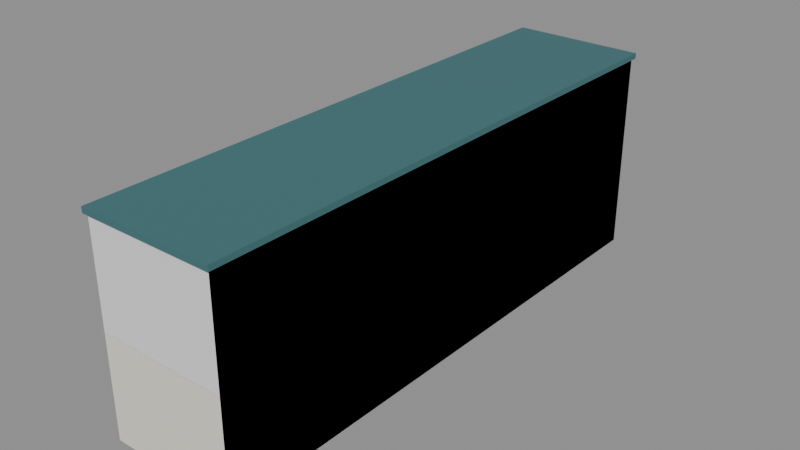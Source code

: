 # Source: theme-resort-1.blend  (saved by Blender 5.3.31; exported with 4.5.12 LTS)
import bpy
from mathutils import Matrix  # noqa: F401  (used for matrix-valued properties, if any)

bpy.ops.wm.read_factory_settings(use_empty=True)
scene = bpy.context.scene
scene.name = 'Scene'

# ---- collections
col_solids = bpy.data.collections.new('solids'); scene.collection.children.link(col_solids)

# ---- materials (node trees are filled in below, after node groups)
mat_e8e4d8 = bpy.data.materials.new('#e8e4d8')
mat_e8e4d8.use_backface_culling = True
mat_e8e4d8.diffuse_color = (0.807, 0.7758, 0.6867, 1.0)
mat_3f6f73 = bpy.data.materials.new('#3f6f73')
mat_3f6f73.use_backface_culling = True
mat_3f6f73.diffuse_color = (0.04971, 0.159, 0.1714, 1.0)
mat_55708a = bpy.data.materials.new('#55708a')
mat_55708a.use_backface_culling = True
mat_55708a.diffuse_color = (0.09084, 0.162, 0.2542, 1.0)
mat_2e333b = bpy.data.materials.new('#2e333b')
mat_2e333b.use_backface_culling = True
mat_2e333b.diffuse_color = (0.02732, 0.0331, 0.04374, 1.0)

# ---- material node trees
mat_e8e4d8.use_nodes = True; mat_e8e4d8.node_tree.nodes.clear()
_N = mat_e8e4d8.node_tree.nodes; _L = mat_e8e4d8.node_tree.links
n0 = _N.new('ShaderNodeBsdfPrincipled'); n0.name = 'Principled BSDF'; n0.location = (-200, 100)
n0.inputs[0].default_value = (0.807, 0.7758, 0.6867, 1.0)
n0.inputs[2].default_value = 0.9
n0.inputs[10].default_value = 0.005
n1 = _N.new('ShaderNodeOutputMaterial'); n1.name = 'Material Output'; n1.location = (200, 100)
_L.new(n0.outputs[0], n1.inputs[0])
n1.is_active_output = True
mat_3f6f73.use_nodes = True; mat_3f6f73.node_tree.nodes.clear()
_N = mat_3f6f73.node_tree.nodes; _L = mat_3f6f73.node_tree.links
n0 = _N.new('ShaderNodeBsdfPrincipled'); n0.name = 'Principled BSDF'; n0.location = (-200, 100)
n0.inputs[0].default_value = (0.04971, 0.159, 0.1714, 1.0)
n0.inputs[2].default_value = 0.9
n0.inputs[10].default_value = 0.005
n1 = _N.new('ShaderNodeOutputMaterial'); n1.name = 'Material Output'; n1.location = (200, 100)
_L.new(n0.outputs[0], n1.inputs[0])
n1.is_active_output = True
mat_55708a.use_nodes = True; mat_55708a.node_tree.nodes.clear()
_N = mat_55708a.node_tree.nodes; _L = mat_55708a.node_tree.links
n0 = _N.new('ShaderNodeBsdfPrincipled'); n0.name = 'Principled BSDF'; n0.location = (-200, 100)
n0.inputs[0].default_value = (0.09084, 0.162, 0.2542, 1.0)
n0.inputs[2].default_value = 0.9
n0.inputs[10].default_value = 0.005
n1 = _N.new('ShaderNodeOutputMaterial'); n1.name = 'Material Output'; n1.location = (200, 100)
_L.new(n0.outputs[0], n1.inputs[0])
n1.is_active_output = True
mat_2e333b.use_nodes = True; mat_2e333b.node_tree.nodes.clear()
_N = mat_2e333b.node_tree.nodes; _L = mat_2e333b.node_tree.links
n0 = _N.new('ShaderNodeBsdfPrincipled'); n0.name = 'Principled BSDF'; n0.location = (-200, 100)
n0.inputs[0].default_value = (0.02732, 0.0331, 0.04374, 1.0)
n0.inputs[2].default_value = 0.9
n0.inputs[10].default_value = 0.005
n1 = _N.new('ShaderNodeOutputMaterial'); n1.name = 'Material Output'; n1.location = (200, 100)
_L.new(n0.outputs[0], n1.inputs[0])
n1.is_active_output = True

# ---- meshes
me_00__e8e4d8 = bpy.data.meshes.new('00_#e8e4d8')
me_00__e8e4d8.from_pydata([(-7.0, 30.0, 0.0), (-7.0, -30.0, 0.0), (-7.0, 30.0, 22.0), (-7.0, -30.0, 22.0), (7.0, 30.0, 0.0), (7.0, -30.0, 0.0), (7.0, 30.0, 22.0), (7.0, -30.0, 22.0)], [], [(0, 1, 3, 2), (2, 3, 7, 6), (6, 7, 5, 4), (4, 5, 1, 0), (2, 6, 4, 0), (7, 3, 1, 5)])
me_00__e8e4d8.materials.append(mat_e8e4d8)
me_00__e8e4d8.update()
me_01__3f6f73_noshadow = bpy.data.meshes.new('01_#3f6f73_noshadow')
me_01__3f6f73_noshadow.from_pydata([(-7.3, 30.3, 22.0), (-7.3, -30.3, 22.0), (-7.3, 30.3, 22.6), (-7.3, -30.3, 22.6), (7.3, 30.3, 22.0), (7.3, -30.3, 22.0), (7.3, 30.3, 22.6), (7.3, -30.3, 22.6)], [], [(0, 1, 3, 2), (2, 3, 7, 6), (6, 7, 5, 4), (4, 5, 1, 0), (2, 6, 4, 0), (7, 3, 1, 5)])
me_01__3f6f73_noshadow.materials.append(mat_3f6f73)
me_01__3f6f73_noshadow.update()
me_02__55708a_noshadow = bpy.data.meshes.new('02_#55708a_noshadow')
me_02__55708a_noshadow.from_pydata([(-8.1, 29.0, 2.95), (-8.1, -29.0, 2.95), (-8.1, 29.0, 3.85), (-8.1, -29.0, 3.85), (-6.7, 29.0, 2.95), (-6.7, -29.0, 2.95), (-6.7, 29.0, 3.85), (-6.7, -29.0, 3.85), (-8.1, 29.0, 6.05), (-8.1, -29.0, 6.05), (-8.1, 29.0, 6.95), (-8.1, -29.0, 6.95), (-6.7, 29.0, 6.05), (-6.7, -29.0, 6.05), (-6.7, 29.0, 6.95), (-6.7, -29.0, 6.95), (-8.1, 29.0, 9.15), (-8.1, -29.0, 9.15), (-8.1, 29.0, 10.05), (-8.1, -29.0, 10.05), (-6.7, 29.0, 9.15), (-6.7, -29.0, 9.15), (-6.7, 29.0, 10.05), (-6.7, -29.0, 10.05), (-8.1, 29.0, 12.25), (-8.1, -29.0, 12.25), (-8.1, 29.0, 13.15), (-8.1, -29.0, 13.15), (-6.7, 29.0, 12.25), (-6.7, -29.0, 12.25), (-6.7, 29.0, 13.15), (-6.7, -29.0, 13.15), (-8.1, 29.0, 15.35), (-8.1, -29.0, 15.35), (-8.1, 29.0, 16.25), (-8.1, -29.0, 16.25), (-6.7, 29.0, 15.35), (-6.7, -29.0, 15.35), (-6.7, 29.0, 16.25), (-6.7, -29.0, 16.25), (-8.1, 29.0, 18.45), (-8.1, -29.0, 18.45), (-8.1, 29.0, 19.35), (-8.1, -29.0, 19.35), (-6.7, 29.0, 18.45), (-6.7, -29.0, 18.45), (-6.7, 29.0, 19.35), (-6.7, -29.0, 19.35)], [], [(0, 1, 3, 2), (2, 3, 7, 6), (6, 7, 5, 4), (4, 5, 1, 0), (2, 6, 4, 0), (7, 3, 1, 5), (8, 9, 11, 10), (10, 11, 15, 14), (14, 15, 13, 12), (12, 13, 9, 8), (10, 14, 12, 8), (15, 11, 9, 13), (16, 17, 19, 18), (18, 19, 23, 22), (22, 23, 21, 20), (20, 21, 17, 16), (18, 22, 20, 16), (23, 19, 17, 21), (24, 25, 27, 26), (26, 27, 31, 30), (30, 31, 29, 28), (28, 29, 25, 24), (26, 30, 28, 24), (31, 27, 25, 29), (32, 33, 35, 34), (34, 35, 39, 38), (38, 39, 37, 36), (36, 37, 33, 32), (34, 38, 36, 32), (39, 35, 33, 37), (40, 41, 43, 42), (42, 43, 47, 46), (46, 47, 45, 44), (44, 45, 41, 40), (42, 46, 44, 40), (47, 43, 41, 45)])
me_02__55708a_noshadow.materials.append(mat_55708a)
me_02__55708a_noshadow.update()
me_03__2e333b_noshadow = bpy.data.meshes.new('03_#2e333b_noshadow')
me_03__2e333b_noshadow.from_pydata([(-7.12, 28.0, 3.8), (-7.12, -28.0, 3.8), (-7.12, 28.0, 5.4), (-7.12, -28.0, 5.4), (-6.98, 28.0, 3.8), (-6.98, -28.0, 3.8), (-6.98, 28.0, 5.4), (-6.98, -28.0, 5.4), (-7.12, 28.0, 6.9), (-7.12, -28.0, 6.9), (-7.12, 28.0, 8.5), (-7.12, -28.0, 8.5), (-6.98, 28.0, 6.9), (-6.98, -28.0, 6.9), (-6.98, 28.0, 8.5), (-6.98, -28.0, 8.5), (-7.12, 28.0, 10.0), (-7.12, -28.0, 10.0), (-7.12, 28.0, 11.6), (-7.12, -28.0, 11.6), (-6.98, 28.0, 10.0), (-6.98, -28.0, 10.0), (-6.98, 28.0, 11.6), (-6.98, -28.0, 11.6), (-7.12, 28.0, 13.1), (-7.12, -28.0, 13.1), (-7.12, 28.0, 14.7), (-7.12, -28.0, 14.7), (-6.98, 28.0, 13.1), (-6.98, -28.0, 13.1), (-6.98, 28.0, 14.7), (-6.98, -28.0, 14.7), (-7.12, 28.0, 16.2), (-7.12, -28.0, 16.2), (-7.12, 28.0, 17.8), (-7.12, -28.0, 17.8), (-6.98, 28.0, 16.2), (-6.98, -28.0, 16.2), (-6.98, 28.0, 17.8), (-6.98, -28.0, 17.8), (-7.12, 28.0, 19.3), (-7.12, -28.0, 19.3), (-7.12, 28.0, 20.9), (-7.12, -28.0, 20.9), (-6.98, 28.0, 19.3), (-6.98, -28.0, 19.3), (-6.98, 28.0, 20.9), (-6.98, -28.0, 20.9)], [], [(0, 1, 3, 2), (2, 3, 7, 6), (6, 7, 5, 4), (4, 5, 1, 0), (2, 6, 4, 0), (7, 3, 1, 5), (8, 9, 11, 10), (10, 11, 15, 14), (14, 15, 13, 12), (12, 13, 9, 8), (10, 14, 12, 8), (15, 11, 9, 13), (16, 17, 19, 18), (18, 19, 23, 22), (22, 23, 21, 20), (20, 21, 17, 16), (18, 22, 20, 16), (23, 19, 17, 21), (24, 25, 27, 26), (26, 27, 31, 30), (30, 31, 29, 28), (28, 29, 25, 24), (26, 30, 28, 24), (31, 27, 25, 29), (32, 33, 35, 34), (34, 35, 39, 38), (38, 39, 37, 36), (36, 37, 33, 32), (34, 38, 36, 32), (39, 35, 33, 37), (40, 41, 43, 42), (42, 43, 47, 46), (46, 47, 45, 44), (44, 45, 41, 40), (42, 46, 44, 40), (47, 43, 41, 45)])
me_03__2e333b_noshadow.materials.append(mat_2e333b)
me_03__2e333b_noshadow.update()
me_solid = bpy.data.meshes.new('solid')
me_solid.from_pydata([(-0.5, -0.5, -0.5), (-0.5, -0.5, 0.5), (-0.5, 0.5, -0.5), (-0.5, 0.5, 0.5), (0.5, -0.5, -0.5), (0.5, -0.5, 0.5), (0.5, 0.5, -0.5), (0.5, 0.5, 0.5)], [], [(0, 1, 3, 2), (2, 3, 7, 6), (6, 7, 5, 4), (4, 5, 1, 0), (2, 6, 4, 0), (7, 3, 1, 5)])
me_solid.update()

# ---- objects
ob_00__e8e4d8 = bpy.data.objects.new('00_#e8e4d8', me_00__e8e4d8)
ob_01__3f6f73_noshadow = bpy.data.objects.new('01_#3f6f73_noshadow', me_01__3f6f73_noshadow)
ob_02__55708a_noshadow = bpy.data.objects.new('02_#55708a_noshadow', me_02__55708a_noshadow)
ob_03__2e333b_noshadow = bpy.data.objects.new('03_#2e333b_noshadow', me_03__2e333b_noshadow)
ob_solid = bpy.data.objects.new('solid', me_solid)

# ---- transforms, parenting, visibility, modifiers, constraints
ob_00__e8e4d8.location = (0.0, 0.0, 0.0)
ob_01__3f6f73_noshadow.location = (0.0, 0.0, 0.0)
ob_02__55708a_noshadow.location = (0.0, 0.0, 0.0)
ob_03__2e333b_noshadow.location = (0.0, 0.0, 0.0)
ob_solid.location = (0.0, 0.0, 11.0)
ob_solid.rotation_euler = (1.571, -0.0, 0.0)
ob_solid.scale = (14.0, 22.0, 60.0)
ob_solid.display_type = 'WIRE'

# ---- collection membership
scene.collection.objects.link(ob_00__e8e4d8)
scene.collection.objects.link(ob_01__3f6f73_noshadow)
scene.collection.objects.link(ob_02__55708a_noshadow)
scene.collection.objects.link(ob_03__2e333b_noshadow)
col_solids.objects.link(ob_solid)

# ---- scene / render settings (as saved in the file)
scene.frame_start = 1; scene.frame_end = 250; scene.frame_set(1)
scene.render.engine = 'BLENDER_EEVEE_NEXT'
scene.render.bake_bias = 0.0
scene.render.bake_samples = 0
scene.render.compositor_device = 'GPU'
scene.eevee.use_volume_custom_range = False
scene.eevee.fast_gi_thickness_near = 0.1
scene.eevee.fast_gi_thickness_far = 0.0
scene.eevee.ray_tracing_options.screen_trace_thickness = 0.1
bpy.context.view_layer.update()

# ---- added for rendering (the .blend has no active camera and no usable light): camera, sun + grey world if the file has none
cam_auto = bpy.data.cameras.new('AutoCamera')
cam_auto.lens = 50.0
cam_auto.sensor_width = 36.0
cam_auto.clip_end = 1079.56
ob_auto_camera = bpy.data.objects.new('AutoCamera', cam_auto)
scene.collection.objects.link(ob_auto_camera)
ob_auto_camera.location = (61.1137, -73.8165, 60.511)
ob_auto_camera.rotation_euler = (1.09748, -7.21219e-08, 0.694738)
scene.camera = ob_auto_camera
light_auto_sun = bpy.data.lights.new('AutoSun', 'SUN')
light_auto_sun.energy = 3.0
light_auto_sun.angle = 0.0523599
ob_auto_sun = bpy.data.objects.new('AutoSun', light_auto_sun)
scene.collection.objects.link(ob_auto_sun)
ob_auto_sun.rotation_euler = (0.872665, 0.174533, 0.523599)
if scene.world is None:
    world_auto = bpy.data.worlds.new('AutoWorld')
    world_auto.color = (0.3, 0.3, 0.3)
    scene.world = world_auto
bpy.context.view_layer.update()
